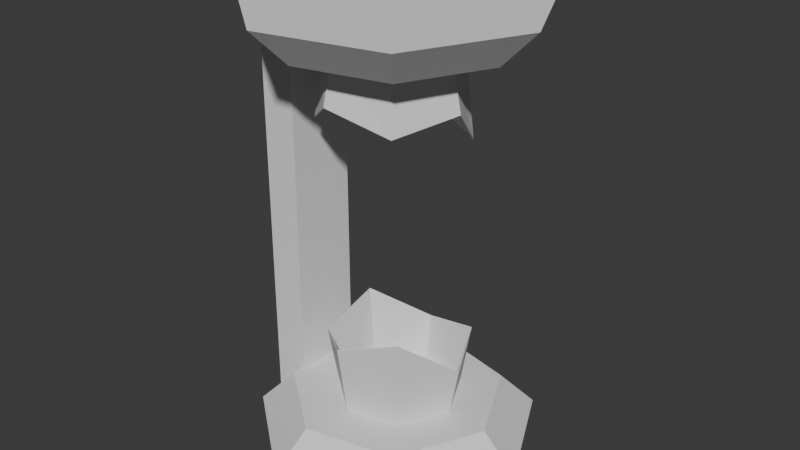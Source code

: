 # Source: tube.blend  (saved by Blender 4.0.36; exported with 4.5.12 LTS)
import bpy
from mathutils import Matrix  # noqa: F401  (used for matrix-valued properties, if any)

bpy.ops.wm.read_factory_settings(use_empty=True)
scene = bpy.context.scene
scene.name = 'Scene'

# ---- collections
col_collection = bpy.data.collections.new('Collection'); scene.collection.children.link(col_collection)

# ---- world
world_world = bpy.data.worlds.new('World'); scene.world = world_world
world_world.use_nodes = True; world_world.node_tree.nodes.clear()
_N = world_world.node_tree.nodes; _L = world_world.node_tree.links
n0 = _N.new('ShaderNodeOutputWorld'); n0.name = 'World Output'; n0.location = (300, 300)
n1 = _N.new('ShaderNodeBackground'); n1.name = 'Background'; n1.location = (10, 300)
n1.inputs[0].default_value = (0.05088, 0.05088, 0.05088, 1.0)
_L.new(n1.outputs[0], n0.inputs[0])
n0.is_active_output = True
world_world.color = (0.05088, 0.05088, 0.05088)
world_world.use_sun_shadow = False
world_world.sun_shadow_jitter_overblur = 0.0

# ---- meshes
me_cylinder_001 = bpy.data.meshes.new('Cylinder.001')
me_cylinder_001.from_pydata([(-1.326e-08, 0.7518, -1.0), (0.0, 1.0, 1.0), (0.5878, 0.4687, -1.0), (0.7818, 0.6235, 1.0), (0.7329, -0.1673, -1.0), (0.9749, -0.2225, 1.0), (0.3262, -0.6773, -1.0), (0.4339, -0.901, 1.0), (-0.3262, -0.6773, -1.0), (-0.4339, -0.901, 1.0), (-0.7329, -0.1673, -1.0), (-0.9749, -0.2225, 1.0), (-0.5878, 0.4687, -1.0), (-0.7818, 0.6235, 1.0), (0.0, 1.0, -23.0), (1.646e-09, 0.7518, -21.0), (0.7818, 0.6235, -23.0), (0.5878, 0.4687, -21.0), (0.9749, -0.2225, -23.0), (0.7329, -0.1673, -21.0), (0.4339, -0.901, -23.0), (0.3262, -0.6773, -21.0), (-0.4339, -0.901, -23.0), (-0.3262, -0.6773, -21.0), (-0.9749, -0.2225, -23.0), (-0.7329, -0.1673, -21.0), (-0.7818, 0.6235, -23.0), (-0.5878, 0.4687, -21.0), (-0.9331, -0.04346, -22.87), (-0.9331, -0.04346, 0.868), (-0.8218, 0.444, -22.87), (-0.8218, 0.444, 0.868), (-0.6893, -0.09909, -22.87), (-0.6893, -0.09909, 0.868), (-0.5781, 0.3884, -22.87), (-0.5781, 0.3884, 0.868)], [], [(0, 1, 3, 2), (2, 3, 5, 4), (4, 5, 7, 6), (6, 7, 9, 8), (8, 9, 11, 10), (3, 1, 13, 11, 9, 7, 5), (10, 11, 13, 12), (12, 13, 1, 0), (0, 2, 4, 6, 8, 10, 12), (14, 15, 17, 16), (16, 17, 19, 18), (18, 19, 21, 20), (20, 21, 23, 22), (22, 23, 25, 24), (17, 15, 27, 25, 23, 21, 19), (24, 25, 27, 26), (26, 27, 15, 14), (14, 16, 18, 20, 22, 24, 26), (28, 29, 31, 30), (30, 31, 35, 34), (34, 35, 33, 32), (32, 33, 29, 28), (30, 34, 32, 28), (35, 31, 29, 33)])
_uv = me_cylinder_001.uv_layers.new(name='UVMap')
_uv.uv.foreach_set('vector', [-6.397e-09, -6.412e-09, 0.3077, -1.988e-08, 0.3077, 0.08792, -2.55e-09, 0.08792, -2.55e-09, 0.08792, 0.3077, 0.08792, 0.3077, 0.1758, 1.282e-09, 0.1758, 1.282e-09, 0.1758, 0.3077, 0.1758, 0.3077, 0.2638, 5.13e-09, 0.2638, 5.13e-09, 0.2638, 0.3077, 0.2638, 0.3077, 0.3517, 8.977e-09, 0.3517, 8.977e-09, 0.3517, 0.3077, 0.3517, 0.3077, 0.4396, 1.282e-08, 0.4396, 0.1002, 0.6155, 0.2252, 0.644, 0.2808, 0.7595, 0.2252, 0.875, 0.1002, 0.9035, 1.05e-07, 0.8236, 1.088e-07, 0.6954, 1.282e-08, 0.4396, 0.3077, 0.4396, 0.3077, 0.5275, 1.666e-08, 0.5275, 1.666e-08, 0.5275, 0.3077, 0.5275, 0.3077, 0.6155, 2.05e-08, 0.6155, 0.506, 0.644, 0.381, 0.6155, 0.2808, 0.6954, 0.2808, 0.8236, 0.381, 0.9035, 0.506, 0.875, 0.5616, 0.7595, 0.3077, 3.98e-08, 0.6155, 2.635e-08, 0.6155, 0.08792, 0.3077, 0.08792, 0.3077, 0.08792, 0.6155, 0.08792, 0.6155, 0.1758, 0.3077, 0.1758, 0.3077, 0.1758, 0.6155, 0.1758, 0.6155, 0.2638, 0.3077, 0.2638, 0.3077, 0.2638, 0.6155, 0.2638, 0.6155, 0.3517, 0.3077, 0.3517, 0.3077, 0.3517, 0.6155, 0.3517, 0.6155, 0.4396, 0.3077, 0.4396, 0.7157, 0.424, 0.8407, 0.4525, 0.8963, 0.568, 0.8407, 0.6835, 0.7157, 0.712, 0.6155, 0.6321, 0.6155, 0.5039, 0.3077, 0.4396, 0.6155, 0.4396, 0.6155, 0.5275, 0.3077, 0.5275, 0.3077, 0.5275, 0.6155, 0.5275, 0.6155, 0.6155, 0.3077, 0.6155, 0.8963, 0.856, 0.8407, 0.7405, 0.7157, 0.712, 0.6155, 0.7919, 0.6155, 0.9201, 0.7157, 1.0, 0.8407, 0.9715, 0.7215, 4.372e-10, 0.8275, 4.372e-10, 0.8275, 0.106, 0.7215, 0.106, 0.7215, 0.106, 0.8275, 0.106, 0.8275, 0.212, 0.7215, 0.212, 0.7215, 0.212, 0.8275, 0.212, 0.8275, 0.318, 0.7215, 0.318, 0.7215, 0.318, 0.8275, 0.318, 0.8275, 0.424, 0.7215, 0.424, 0.6155, 0.212, 0.7215, 0.212, 0.7215, 0.318, 0.6155, 0.318, 0.8275, 0.212, 0.9334, 0.212, 0.9334, 0.318, 0.8275, 0.318])
me_cylinder_001.update()
me_cylinder_002 = bpy.data.meshes.new('Cylinder.002')
me_cylinder_002.from_pydata([(0.01199, 0.9081, -0.1608), (0.6841, 0.5844, -0.1608), (0.8501, -0.1429, -0.1608), (0.385, -0.7261, -0.1608), (-0.361, -0.7261, -0.1608), (-0.8261, -0.1429, -0.1608), (-0.6601, 0.5844, -0.1608), (0.7938, 0.6719, 0.1839), (0.9869, -0.1741, 0.1193), (0.4459, -0.8525, 0.3755), (0.01199, 1.048, 0.08782), (-0.4219, -0.8525, 0.2473), (-0.9629, -0.1741, 0.1645), (-0.7698, 0.6719, 0.2646), (-0.3832, -0.8234, 1.849), (0.3628, -0.8234, 1.849), (0.8279, -0.2401, 1.849), (0.6619, 0.4872, 1.849), (-0.01022, 0.8108, 1.849), (-0.6823, 0.4872, 1.849), (-0.8483, -0.2401, 1.849), (0.4237, -0.9498, 1.504), (0.9647, -0.2713, 1.569), (0.7716, 0.5747, 1.312), (-0.4441, -0.9498, 1.6), (-0.01022, 0.9512, 1.441), (-0.792, 0.5747, 1.523), (-0.9851, -0.2714, 1.423), (0.01207, 0.9017, -0.153), (0.6791, 0.5805, -0.153), (0.8438, -0.1413, -0.1532), (0.3821, -0.7199, -0.1534), (-0.3582, -0.72, -0.1534), (-0.8197, -0.1414, -0.1532), (-0.6549, 0.5804, -0.1532), (0.7866, 0.6663, 0.1881), (0.978, -0.1715, 0.123), (0.4421, -0.8438, 0.3785), (0.01223, 1.039, 0.09193), (-0.4183, -0.8438, 0.2505), (-0.9538, -0.1721, 0.1681), (-0.7624, 0.6663, 0.2682), (-0.3804, -0.8177, 1.841), (0.36, -0.8177, 1.841), (0.8215, -0.2388, 1.841), (0.6566, 0.4828, 1.841), (-0.01038, 0.8041, 1.841), (-0.6772, 0.4831, 1.841), (-0.8419, -0.2387, 1.841), (0.4196, -0.9417, 1.5), (0.9556, -0.2698, 1.565), (0.7644, 0.5684, 1.309), (-0.4399, -0.9417, 1.596), (-0.01081, 0.9417, 1.437), (-0.7847, 0.5689, 1.52), (-0.976, -0.2695, 1.42)], [], [(0, 10, 7, 1), (1, 7, 8, 2), (2, 8, 9, 3), (3, 9, 11, 4), (4, 11, 12, 5), (5, 12, 13, 6), (6, 13, 10, 0), (0, 1, 2, 3, 4, 5, 6), (14, 24, 21, 15), (15, 21, 22, 16), (16, 22, 23, 17), (17, 23, 25, 18), (18, 25, 26, 19), (19, 26, 27, 20), (20, 27, 24, 14), (14, 15, 16, 17, 18, 19, 20), (28, 29, 35, 38), (29, 30, 36, 35), (30, 31, 37, 36), (31, 32, 39, 37), (32, 33, 40, 39), (33, 34, 41, 40), (34, 28, 38, 41), (28, 34, 33, 32, 31, 30, 29), (42, 43, 49, 52), (43, 44, 50, 49), (44, 45, 51, 50), (45, 46, 53, 51), (46, 47, 54, 53), (47, 48, 55, 54), (48, 42, 52, 55), (42, 48, 47, 46, 45, 44, 43), (12, 11, 39, 40), (8, 7, 35, 36), (9, 8, 36, 37), (13, 12, 40, 41), (11, 9, 37, 39), (7, 10, 38, 35), (10, 13, 41, 38), (26, 25, 53, 54), (22, 21, 49, 50), (23, 22, 50, 51), (27, 26, 54, 55), (25, 23, 51, 53), (21, 24, 52, 49), (24, 27, 55, 52)])
_uv = me_cylinder_002.uv_layers.new(name='UVMap')
_uv.uv.foreach_set('vector', [0.7316, 0.07869, 0.7265, -7.497e-09, 0.9403, 0.07872, 0.8715, 0.139, 0.8715, 0.139, 0.9403, 0.07872, 1.0, 0.3022, 0.9141, 0.286, 0.9141, 0.286, 1.0, 0.3022, 0.8872, 0.5192, 0.8254, 0.4039, 0.8254, 0.4039, 0.8872, 0.5192, 0.6511, 0.5192, 0.6835, 0.4136, 0.6835, 0.4136, 0.6511, 0.5192, 0.4967, 0.331, 0.5902, 0.3016, 0.5902, 0.3016, 0.4967, 0.331, 0.5127, 0.09547, 0.6039, 0.1538, 0.6039, 0.1538, 0.5127, 0.09547, 0.7265, -7.497e-09, 0.7316, 0.07869, 0.7316, 0.07869, 0.8715, 0.139, 0.9141, 0.286, 0.8254, 0.4039, 0.6835, 0.4136, 0.5902, 0.3016, 0.6039, 0.1538, 0.2335, 0.0781, 0.2277, -1.568e-08, 0.4444, 0.07412, 0.3757, 0.1341, 0.3757, 0.1341, 0.4444, 0.07412, 0.4967, 0.2989, 0.412, 0.2831, 0.412, 0.2831, 0.4967, 0.2989, 0.392, 0.52, 0.3286, 0.4059, 0.3286, 0.4059, 0.392, 0.52, 0.1533, 0.52, 0.1866, 0.4139, 0.1866, 0.4139, 0.1533, 0.52, 0.0, 0.3287, 0.09333, 0.299, 0.09333, 0.299, 0.0, 0.3287, 0.01458, 0.09417, 0.1052, 0.1521, 0.1052, 0.1521, 0.01458, 0.09417, 0.2277, -1.568e-08, 0.2335, 0.0781, 0.2335, 0.0781, 0.3757, 0.1341, 0.412, 0.2831, 0.3286, 0.4059, 0.1866, 0.4139, 0.09333, 0.299, 0.1052, 0.1521, 0.7316, 0.07869, 0.8715, 0.139, 0.9403, 0.07872, 0.7265, -7.497e-09, 0.8715, 0.139, 0.9141, 0.286, 1.0, 0.3022, 0.9403, 0.07872, 0.9141, 0.286, 0.8254, 0.4039, 0.8872, 0.5192, 1.0, 0.3022, 0.8254, 0.4039, 0.6835, 0.4136, 0.6511, 0.5192, 0.8872, 0.5192, 0.6835, 0.4136, 0.5902, 0.3016, 0.4967, 0.331, 0.6511, 0.5192, 0.5902, 0.3016, 0.6039, 0.1538, 0.5127, 0.09547, 0.4967, 0.331, 0.6039, 0.1538, 0.7316, 0.07869, 0.7265, -7.497e-09, 0.5127, 0.09547, 0.7316, 0.07869, 0.6039, 0.1538, 0.5902, 0.3016, 0.6835, 0.4136, 0.8254, 0.4039, 0.9141, 0.286, 0.8715, 0.139, 0.2335, 0.0781, 0.3757, 0.1341, 0.4444, 0.07412, 0.2277, -1.568e-08, 0.3757, 0.1341, 0.412, 0.2831, 0.4967, 0.2989, 0.4444, 0.07412, 0.412, 0.2831, 0.3286, 0.4059, 0.392, 0.52, 0.4967, 0.2989, 0.3286, 0.4059, 0.1866, 0.4139, 0.1533, 0.52, 0.392, 0.52, 0.1866, 0.4139, 0.09333, 0.299, 0.0, 0.3287, 0.1533, 0.52, 0.09333, 0.299, 0.1052, 0.1521, 0.01458, 0.09417, 0.0, 0.3287, 0.1052, 0.1521, 0.2335, 0.0781, 0.2277, -1.568e-08, 0.01458, 0.09417, 0.2335, 0.0781, 0.1052, 0.1521, 0.09333, 0.299, 0.1866, 0.4139, 0.3286, 0.4059, 0.412, 0.2831, 0.3757, 0.1341, 0.4967, 0.331, 0.6511, 0.5192, 0.6511, 0.5192, 0.4967, 0.331, 1.0, 0.3022, 0.9403, 0.07872, 0.9403, 0.07872, 1.0, 0.3022, 0.8872, 0.5192, 1.0, 0.3022, 1.0, 0.3022, 0.8872, 0.5192, 0.5127, 0.09547, 0.4967, 0.331, 0.4967, 0.331, 0.5127, 0.09547, 0.6511, 0.5192, 0.8872, 0.5192, 0.8872, 0.5192, 0.6511, 0.5192, 0.9403, 0.07872, 0.7265, -7.497e-09, 0.7265, -7.497e-09, 0.9403, 0.07872, 0.7265, -7.497e-09, 0.5127, 0.09547, 0.5127, 0.09547, 0.7265, -7.497e-09, 0.0, 0.3287, 0.1533, 0.52, 0.1533, 0.52, 0.0, 0.3287, 0.4967, 0.2989, 0.4444, 0.07412, 0.4444, 0.07412, 0.4967, 0.2989, 0.392, 0.52, 0.4967, 0.2989, 0.4967, 0.2989, 0.392, 0.52, 0.01458, 0.09417, 0.0, 0.3287, 0.0, 0.3287, 0.01458, 0.09417, 0.1533, 0.52, 0.392, 0.52, 0.392, 0.52, 0.1533, 0.52, 0.4444, 0.07412, 0.2277, -1.568e-08, 0.2277, -1.568e-08, 0.4444, 0.07412, 0.2277, -1.568e-08, 0.01458, 0.09417, 0.01458, 0.09417, 0.2277, -1.568e-08])
me_cylinder_002.update()

# ---- objects
ob_cylinder_001 = bpy.data.objects.new('Cylinder.001', me_cylinder_001)
ob_cylinder_002 = bpy.data.objects.new('Cylinder.002', me_cylinder_002)

# ---- transforms, parenting, visibility, modifiers, constraints
ob_cylinder_001.location = (0.0, 0.0, 11.5)
ob_cylinder_001.rotation_euler = (0.0, 0.0, 0.2244)
ob_cylinder_001.scale = (4.0, 4.0, 0.5)
ob_cylinder_002.location = (0.0, 0.0, 10.25)
ob_cylinder_002.rotation_euler = (1.945e-08, 3.142, 2.917)
ob_cylinder_002.scale = (2.037, 2.037, 5.035)

# ---- collection membership
col_collection.objects.link(ob_cylinder_001)
col_collection.objects.link(ob_cylinder_002)

# ---- scene / render settings (as saved in the file)
scene.frame_start = 1; scene.frame_end = 250; scene.frame_set(1)
scene.render.engine = 'BLENDER_EEVEE_NEXT'
scene.cycles.sampling_pattern = 'TABULATED_SOBOL'
bpy.context.view_layer.update()

# ---- added for rendering (the .blend has no active camera and no usable light): camera, sun
cam_auto = bpy.data.cameras.new('AutoCamera')
cam_auto.lens = 50.0
cam_auto.sensor_width = 36.0
cam_auto.clip_end = 1000.0
ob_auto_camera = bpy.data.objects.new('AutoCamera', cam_auto)
scene.collection.objects.link(ob_auto_camera)
ob_auto_camera.location = (16.3539, -19.4845, 19.1184)
ob_auto_camera.rotation_euler = (1.09748, -7.21219e-08, 0.694738)
scene.camera = ob_auto_camera
light_auto_sun = bpy.data.lights.new('AutoSun', 'SUN')
light_auto_sun.energy = 3.0
light_auto_sun.angle = 0.0523599
ob_auto_sun = bpy.data.objects.new('AutoSun', light_auto_sun)
scene.collection.objects.link(ob_auto_sun)
ob_auto_sun.rotation_euler = (0.872665, 0.174533, 0.523599)
bpy.context.view_layer.update()
